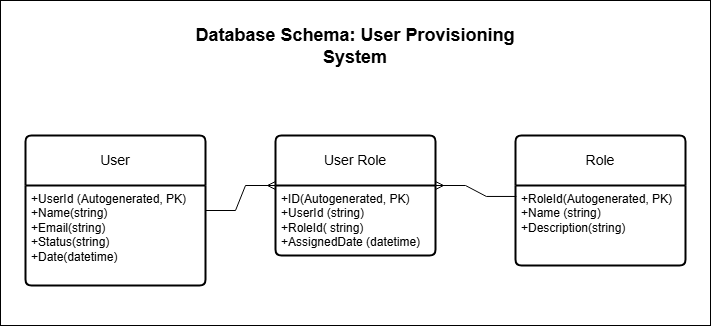

The diagram above was exported from draw.io. Its source (the exported page's mxGraphModel, read from the mxfile embedded in the PNG):
<mxGraphModel dx="875" dy="515" grid="1" gridSize="10" guides="1" tooltips="1" connect="1" arrows="1" fold="1" page="1" pageScale="1" pageWidth="850" pageHeight="1100" math="0" shadow="0">
  <root>
    <mxCell id="0" />
    <mxCell id="1" parent="0" />
    <mxCell id="nZRJtm7mLkpQ2ieOW-gh-15" value="" style="rounded=0;whiteSpace=wrap;html=1;" vertex="1" parent="1">
      <mxGeometry x="35" y="185" width="710" height="325" as="geometry" />
    </mxCell>
    <mxCell id="nZRJtm7mLkpQ2ieOW-gh-1" value="User" style="swimlane;childLayout=stackLayout;horizontal=1;startSize=50;horizontalStack=0;rounded=1;fontSize=14;fontStyle=0;strokeWidth=2;resizeParent=0;resizeLast=1;shadow=0;dashed=0;align=center;arcSize=4;whiteSpace=wrap;html=1;" vertex="1" parent="1">
      <mxGeometry x="60" y="320" width="180" height="150" as="geometry" />
    </mxCell>
    <mxCell id="nZRJtm7mLkpQ2ieOW-gh-2" value="+UserId (Autogenerated, PK)&lt;div&gt;+Name(string)&lt;br&gt;+Email(string)&lt;br&gt;+Status(string)&lt;div&gt;+Date(datetime)&lt;/div&gt;&lt;/div&gt;" style="align=left;strokeColor=none;fillColor=none;spacingLeft=4;fontSize=12;verticalAlign=top;resizable=0;rotatable=0;part=1;html=1;" vertex="1" parent="nZRJtm7mLkpQ2ieOW-gh-1">
      <mxGeometry y="50" width="180" height="100" as="geometry" />
    </mxCell>
    <mxCell id="nZRJtm7mLkpQ2ieOW-gh-3" value="Role" style="swimlane;childLayout=stackLayout;horizontal=1;startSize=50;horizontalStack=0;rounded=1;fontSize=14;fontStyle=0;strokeWidth=2;resizeParent=0;resizeLast=1;shadow=0;dashed=0;align=center;arcSize=4;whiteSpace=wrap;html=1;" vertex="1" parent="1">
      <mxGeometry x="550" y="320" width="170" height="130" as="geometry" />
    </mxCell>
    <mxCell id="nZRJtm7mLkpQ2ieOW-gh-4" value="+RoleId(Autogenerated, PK)&lt;div&gt;+Name (string)&lt;br&gt;+Description(string)&lt;/div&gt;" style="align=left;strokeColor=none;fillColor=none;spacingLeft=4;fontSize=12;verticalAlign=top;resizable=0;rotatable=0;part=1;html=1;" vertex="1" parent="nZRJtm7mLkpQ2ieOW-gh-3">
      <mxGeometry y="50" width="170" height="80" as="geometry" />
    </mxCell>
    <mxCell id="nZRJtm7mLkpQ2ieOW-gh-5" value="User Role" style="swimlane;childLayout=stackLayout;horizontal=1;startSize=50;horizontalStack=0;rounded=1;fontSize=14;fontStyle=0;strokeWidth=2;resizeParent=0;resizeLast=1;shadow=0;dashed=0;align=center;arcSize=4;whiteSpace=wrap;html=1;" vertex="1" parent="1">
      <mxGeometry x="310" y="320" width="160" height="120" as="geometry" />
    </mxCell>
    <mxCell id="nZRJtm7mLkpQ2ieOW-gh-6" value="+ID(Autogenerated, PK)&lt;div&gt;+UserId (string)&lt;br&gt;+RoleId( string)&lt;br&gt;+AssignedDate (datetime)&lt;/div&gt;" style="align=left;strokeColor=none;fillColor=none;spacingLeft=4;fontSize=12;verticalAlign=top;resizable=0;rotatable=0;part=1;html=1;" vertex="1" parent="nZRJtm7mLkpQ2ieOW-gh-5">
      <mxGeometry y="50" width="160" height="70" as="geometry" />
    </mxCell>
    <mxCell id="nZRJtm7mLkpQ2ieOW-gh-8" value="" style="edgeStyle=entityRelationEdgeStyle;fontSize=12;html=1;endArrow=ERmany;rounded=0;entryX=0;entryY=0;entryDx=0;entryDy=0;exitX=1;exitY=0.25;exitDx=0;exitDy=0;" edge="1" parent="1" source="nZRJtm7mLkpQ2ieOW-gh-2" target="nZRJtm7mLkpQ2ieOW-gh-6">
      <mxGeometry width="100" height="100" relative="1" as="geometry">
        <mxPoint x="130" y="610" as="sourcePoint" />
        <mxPoint x="230" y="510" as="targetPoint" />
      </mxGeometry>
    </mxCell>
    <mxCell id="nZRJtm7mLkpQ2ieOW-gh-9" value="" style="edgeStyle=entityRelationEdgeStyle;fontSize=12;html=1;endArrow=ERmany;rounded=0;entryX=1;entryY=0;entryDx=0;entryDy=0;exitX=0.005;exitY=0.137;exitDx=0;exitDy=0;exitPerimeter=0;" edge="1" parent="1" source="nZRJtm7mLkpQ2ieOW-gh-4" target="nZRJtm7mLkpQ2ieOW-gh-6">
      <mxGeometry width="100" height="100" relative="1" as="geometry">
        <mxPoint x="470" y="428" as="sourcePoint" />
        <mxPoint x="580" y="410" as="targetPoint" />
      </mxGeometry>
    </mxCell>
    <mxCell id="nZRJtm7mLkpQ2ieOW-gh-11" value="&lt;b&gt;&lt;font style=&quot;font-size: 18px;&quot;&gt;Database Schema: User Provisioning System&lt;/font&gt;&lt;/b&gt;" style="text;html=1;align=center;verticalAlign=middle;whiteSpace=wrap;rounded=0;" vertex="1" parent="1">
      <mxGeometry x="226" y="230" width="328" as="geometry" />
    </mxCell>
  </root>
</mxGraphModel>